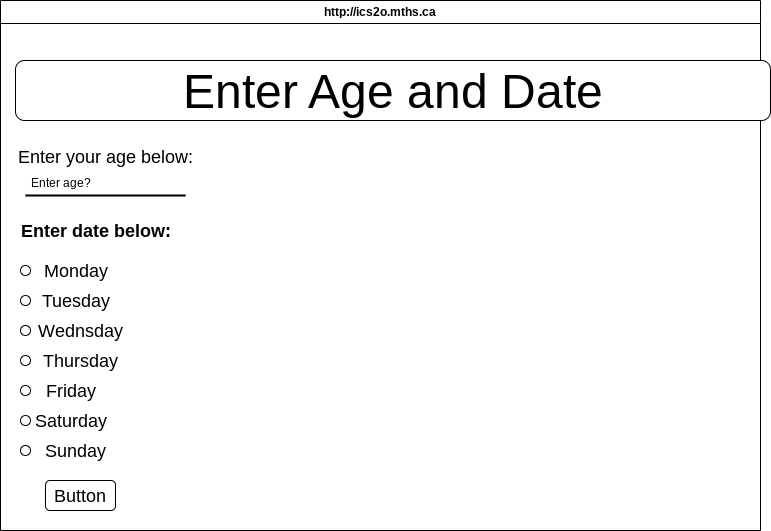

The diagram above was exported from draw.io. Its source (the exported page's mxGraphModel, read from the mxfile embedded in the PNG):
<mxGraphModel dx="1086" dy="743" grid="1" gridSize="10" guides="1" tooltips="1" connect="1" arrows="1" fold="1" page="1" pageScale="1" pageWidth="850" pageHeight="1100" math="0" shadow="0">
  <root>
    <mxCell id="0" />
    <mxCell id="1" parent="0" />
    <mxCell id="17" value="http://ics2o.mths.ca" style="swimlane;whiteSpace=wrap;html=1;" vertex="1" parent="1">
      <mxGeometry x="30" y="100" width="760" height="530" as="geometry" />
    </mxCell>
    <mxCell id="24" value="&lt;font style=&quot;font-size: 18px;&quot;&gt;Enter your age below:&lt;/font&gt;" style="text;html=1;align=center;verticalAlign=middle;resizable=0;points=[];autosize=1;strokeColor=none;fillColor=none;fontSize=48;" vertex="1" parent="17">
      <mxGeometry x="5" y="110" width="200" height="70" as="geometry" />
    </mxCell>
    <mxCell id="26" value="" style="line;strokeWidth=2;html=1;fontSize=18;" vertex="1" parent="17">
      <mxGeometry x="25" y="190" width="160" height="10" as="geometry" />
    </mxCell>
    <mxCell id="27" value="&lt;font style=&quot;font-size: 12px;&quot;&gt;Enter age?&lt;/font&gt;" style="text;html=1;align=center;verticalAlign=middle;resizable=0;points=[];autosize=1;strokeColor=none;fillColor=none;fontSize=18;" vertex="1" parent="17">
      <mxGeometry x="20" y="160" width="80" height="40" as="geometry" />
    </mxCell>
    <mxCell id="29" value="&lt;span style=&quot;font-size: 18px;&quot;&gt;&lt;b&gt;Enter date below:&lt;/b&gt;&lt;/span&gt;" style="text;html=1;align=center;verticalAlign=middle;resizable=0;points=[];autosize=1;strokeColor=none;fillColor=none;fontSize=12;" vertex="1" parent="17">
      <mxGeometry x="10" y="210" width="170" height="40" as="geometry" />
    </mxCell>
    <mxCell id="32" value="Wednsday" style="text;html=1;align=center;verticalAlign=middle;resizable=0;points=[];autosize=1;strokeColor=none;fillColor=none;fontSize=18;" vertex="1" parent="17">
      <mxGeometry x="25" y="310" width="110" height="40" as="geometry" />
    </mxCell>
    <mxCell id="31" value="Tuesday" style="text;html=1;align=center;verticalAlign=middle;resizable=0;points=[];autosize=1;strokeColor=none;fillColor=none;fontSize=18;" vertex="1" parent="17">
      <mxGeometry x="30" y="280" width="90" height="40" as="geometry" />
    </mxCell>
    <mxCell id="30" value="Monday" style="text;html=1;align=center;verticalAlign=middle;resizable=0;points=[];autosize=1;strokeColor=none;fillColor=none;fontSize=18;" vertex="1" parent="17">
      <mxGeometry x="30" y="250" width="90" height="40" as="geometry" />
    </mxCell>
    <mxCell id="33" value="Thursday" style="text;html=1;align=center;verticalAlign=middle;resizable=0;points=[];autosize=1;strokeColor=none;fillColor=none;fontSize=18;" vertex="1" parent="17">
      <mxGeometry x="30" y="340" width="100" height="40" as="geometry" />
    </mxCell>
    <mxCell id="34" value="Friday&lt;br&gt;" style="text;html=1;align=center;verticalAlign=middle;resizable=0;points=[];autosize=1;strokeColor=none;fillColor=none;fontSize=18;" vertex="1" parent="17">
      <mxGeometry x="35" y="370" width="70" height="40" as="geometry" />
    </mxCell>
    <mxCell id="35" value="Saturday&lt;br&gt;" style="text;html=1;align=center;verticalAlign=middle;resizable=0;points=[];autosize=1;strokeColor=none;fillColor=none;fontSize=18;" vertex="1" parent="17">
      <mxGeometry x="20" y="400" width="100" height="40" as="geometry" />
    </mxCell>
    <mxCell id="36" value="Sunday" style="text;html=1;align=center;verticalAlign=middle;resizable=0;points=[];autosize=1;strokeColor=none;fillColor=none;fontSize=18;" vertex="1" parent="17">
      <mxGeometry x="35" y="430" width="80" height="40" as="geometry" />
    </mxCell>
    <mxCell id="37" value="Button" style="rounded=1;whiteSpace=wrap;html=1;fontSize=18;" vertex="1" parent="17">
      <mxGeometry x="45" y="480" width="70" height="30" as="geometry" />
    </mxCell>
    <mxCell id="38" value="" style="ellipse;whiteSpace=wrap;html=1;aspect=fixed;fontSize=18;" vertex="1" parent="17">
      <mxGeometry x="20" y="265" width="10" height="10" as="geometry" />
    </mxCell>
    <mxCell id="61" value="" style="ellipse;whiteSpace=wrap;html=1;aspect=fixed;fontSize=18;" vertex="1" parent="17">
      <mxGeometry x="20" y="295" width="10" height="10" as="geometry" />
    </mxCell>
    <mxCell id="62" value="" style="ellipse;whiteSpace=wrap;html=1;aspect=fixed;fontSize=18;" vertex="1" parent="17">
      <mxGeometry x="20" y="325" width="10" height="10" as="geometry" />
    </mxCell>
    <mxCell id="63" value="" style="ellipse;whiteSpace=wrap;html=1;aspect=fixed;fontSize=18;" vertex="1" parent="17">
      <mxGeometry x="20" y="355" width="10" height="10" as="geometry" />
    </mxCell>
    <mxCell id="64" value="" style="ellipse;whiteSpace=wrap;html=1;aspect=fixed;fontSize=18;" vertex="1" parent="17">
      <mxGeometry x="20" y="385" width="10" height="10" as="geometry" />
    </mxCell>
    <mxCell id="65" value="" style="ellipse;whiteSpace=wrap;html=1;aspect=fixed;fontSize=18;" vertex="1" parent="17">
      <mxGeometry x="20" y="415" width="10" height="10" as="geometry" />
    </mxCell>
    <mxCell id="67" value="" style="ellipse;whiteSpace=wrap;html=1;aspect=fixed;fontSize=18;" vertex="1" parent="17">
      <mxGeometry x="20" y="445" width="10" height="10" as="geometry" />
    </mxCell>
    <mxCell id="23" value="&lt;font style=&quot;font-size: 48px;&quot;&gt;Enter Age and Date&lt;/font&gt;" style="rounded=1;whiteSpace=wrap;html=1;" vertex="1" parent="1">
      <mxGeometry x="45" y="160" width="755" height="60" as="geometry" />
    </mxCell>
  </root>
</mxGraphModel>